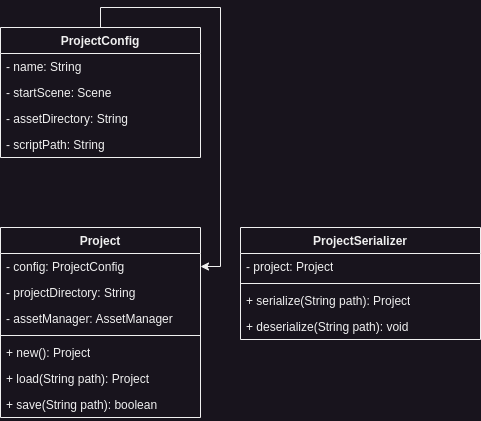

The diagram above was exported from draw.io. Its source (the exported page's mxGraphModel, read from the mxfile embedded in the PNG):
<mxGraphModel dx="474" dy="1862" grid="1" gridSize="10" guides="1" tooltips="1" connect="1" arrows="1" fold="1" page="1" pageScale="1" pageWidth="850" pageHeight="1100" math="0" shadow="0">
  <root>
    <mxCell id="0" />
    <mxCell id="1" parent="0" />
    <mxCell id="olxPqgxbNdtY_Nt44DeH-1" value="Project" style="swimlane;fontStyle=1;align=center;verticalAlign=top;childLayout=stackLayout;horizontal=1;startSize=26;horizontalStack=0;resizeParent=1;resizeParentMax=0;resizeLast=0;collapsible=1;marginBottom=0;whiteSpace=wrap;html=1;" vertex="1" parent="1">
      <mxGeometry x="40" y="200" width="200" height="190" as="geometry" />
    </mxCell>
    <mxCell id="olxPqgxbNdtY_Nt44DeH-19" value="- config: ProjectConfig" style="text;strokeColor=none;fillColor=none;align=left;verticalAlign=top;spacingLeft=4;spacingRight=4;overflow=hidden;rotatable=0;points=[[0,0.5],[1,0.5]];portConstraint=eastwest;whiteSpace=wrap;html=1;" vertex="1" parent="olxPqgxbNdtY_Nt44DeH-1">
      <mxGeometry y="26" width="200" height="26" as="geometry" />
    </mxCell>
    <mxCell id="olxPqgxbNdtY_Nt44DeH-20" value="- projectDirectory: String" style="text;strokeColor=none;fillColor=none;align=left;verticalAlign=top;spacingLeft=4;spacingRight=4;overflow=hidden;rotatable=0;points=[[0,0.5],[1,0.5]];portConstraint=eastwest;whiteSpace=wrap;html=1;" vertex="1" parent="olxPqgxbNdtY_Nt44DeH-1">
      <mxGeometry y="52" width="200" height="26" as="geometry" />
    </mxCell>
    <mxCell id="olxPqgxbNdtY_Nt44DeH-2" value="- assetManager: AssetManager" style="text;strokeColor=none;fillColor=none;align=left;verticalAlign=top;spacingLeft=4;spacingRight=4;overflow=hidden;rotatable=0;points=[[0,0.5],[1,0.5]];portConstraint=eastwest;whiteSpace=wrap;html=1;" vertex="1" parent="olxPqgxbNdtY_Nt44DeH-1">
      <mxGeometry y="78" width="200" height="26" as="geometry" />
    </mxCell>
    <mxCell id="olxPqgxbNdtY_Nt44DeH-3" value="" style="line;strokeWidth=1;fillColor=none;align=left;verticalAlign=middle;spacingTop=-1;spacingLeft=3;spacingRight=3;rotatable=0;labelPosition=right;points=[];portConstraint=eastwest;strokeColor=inherit;" vertex="1" parent="olxPqgxbNdtY_Nt44DeH-1">
      <mxGeometry y="104" width="200" height="8" as="geometry" />
    </mxCell>
    <mxCell id="olxPqgxbNdtY_Nt44DeH-16" value="+ new(): Project" style="text;strokeColor=none;fillColor=none;align=left;verticalAlign=top;spacingLeft=4;spacingRight=4;overflow=hidden;rotatable=0;points=[[0,0.5],[1,0.5]];portConstraint=eastwest;whiteSpace=wrap;html=1;" vertex="1" parent="olxPqgxbNdtY_Nt44DeH-1">
      <mxGeometry y="112" width="200" height="26" as="geometry" />
    </mxCell>
    <mxCell id="olxPqgxbNdtY_Nt44DeH-17" value="+ load(String path): Project" style="text;strokeColor=none;fillColor=none;align=left;verticalAlign=top;spacingLeft=4;spacingRight=4;overflow=hidden;rotatable=0;points=[[0,0.5],[1,0.5]];portConstraint=eastwest;whiteSpace=wrap;html=1;" vertex="1" parent="olxPqgxbNdtY_Nt44DeH-1">
      <mxGeometry y="138" width="200" height="26" as="geometry" />
    </mxCell>
    <mxCell id="olxPqgxbNdtY_Nt44DeH-4" value="+ save(String path): boolean" style="text;strokeColor=none;fillColor=none;align=left;verticalAlign=top;spacingLeft=4;spacingRight=4;overflow=hidden;rotatable=0;points=[[0,0.5],[1,0.5]];portConstraint=eastwest;whiteSpace=wrap;html=1;" vertex="1" parent="olxPqgxbNdtY_Nt44DeH-1">
      <mxGeometry y="164" width="200" height="26" as="geometry" />
    </mxCell>
    <mxCell id="olxPqgxbNdtY_Nt44DeH-5" value="ProjectSerializer" style="swimlane;fontStyle=1;align=center;verticalAlign=top;childLayout=stackLayout;horizontal=1;startSize=26;horizontalStack=0;resizeParent=1;resizeParentMax=0;resizeLast=0;collapsible=1;marginBottom=0;whiteSpace=wrap;html=1;" vertex="1" parent="1">
      <mxGeometry x="280" y="200" width="240" height="112" as="geometry" />
    </mxCell>
    <mxCell id="olxPqgxbNdtY_Nt44DeH-6" value="- project: Project" style="text;strokeColor=none;fillColor=none;align=left;verticalAlign=top;spacingLeft=4;spacingRight=4;overflow=hidden;rotatable=0;points=[[0,0.5],[1,0.5]];portConstraint=eastwest;whiteSpace=wrap;html=1;" vertex="1" parent="olxPqgxbNdtY_Nt44DeH-5">
      <mxGeometry y="26" width="240" height="26" as="geometry" />
    </mxCell>
    <mxCell id="olxPqgxbNdtY_Nt44DeH-7" value="" style="line;strokeWidth=1;fillColor=none;align=left;verticalAlign=middle;spacingTop=-1;spacingLeft=3;spacingRight=3;rotatable=0;labelPosition=right;points=[];portConstraint=eastwest;strokeColor=inherit;" vertex="1" parent="olxPqgxbNdtY_Nt44DeH-5">
      <mxGeometry y="52" width="240" height="8" as="geometry" />
    </mxCell>
    <mxCell id="olxPqgxbNdtY_Nt44DeH-8" value="+ serialize(String path): Project" style="text;strokeColor=none;fillColor=none;align=left;verticalAlign=top;spacingLeft=4;spacingRight=4;overflow=hidden;rotatable=0;points=[[0,0.5],[1,0.5]];portConstraint=eastwest;whiteSpace=wrap;html=1;" vertex="1" parent="olxPqgxbNdtY_Nt44DeH-5">
      <mxGeometry y="60" width="240" height="26" as="geometry" />
    </mxCell>
    <mxCell id="olxPqgxbNdtY_Nt44DeH-22" value="+ deserialize(String path): void" style="text;strokeColor=none;fillColor=none;align=left;verticalAlign=top;spacingLeft=4;spacingRight=4;overflow=hidden;rotatable=0;points=[[0,0.5],[1,0.5]];portConstraint=eastwest;whiteSpace=wrap;html=1;" vertex="1" parent="olxPqgxbNdtY_Nt44DeH-5">
      <mxGeometry y="86" width="240" height="26" as="geometry" />
    </mxCell>
    <mxCell id="olxPqgxbNdtY_Nt44DeH-21" style="edgeStyle=orthogonalEdgeStyle;rounded=0;orthogonalLoop=1;jettySize=auto;html=1;exitX=0.5;exitY=0;exitDx=0;exitDy=0;entryX=1;entryY=0.5;entryDx=0;entryDy=0;" edge="1" parent="1" source="olxPqgxbNdtY_Nt44DeH-9" target="olxPqgxbNdtY_Nt44DeH-19">
      <mxGeometry relative="1" as="geometry" />
    </mxCell>
    <mxCell id="olxPqgxbNdtY_Nt44DeH-9" value="ProjectConfig" style="swimlane;fontStyle=1;align=center;verticalAlign=top;childLayout=stackLayout;horizontal=1;startSize=26;horizontalStack=0;resizeParent=1;resizeParentMax=0;resizeLast=0;collapsible=1;marginBottom=0;whiteSpace=wrap;html=1;" vertex="1" parent="1">
      <mxGeometry x="40" width="200" height="130" as="geometry" />
    </mxCell>
    <mxCell id="olxPqgxbNdtY_Nt44DeH-10" value="- name: String" style="text;strokeColor=none;fillColor=none;align=left;verticalAlign=top;spacingLeft=4;spacingRight=4;overflow=hidden;rotatable=0;points=[[0,0.5],[1,0.5]];portConstraint=eastwest;whiteSpace=wrap;html=1;" vertex="1" parent="olxPqgxbNdtY_Nt44DeH-9">
      <mxGeometry y="26" width="200" height="26" as="geometry" />
    </mxCell>
    <mxCell id="olxPqgxbNdtY_Nt44DeH-13" value="- startScene: Scene" style="text;strokeColor=none;fillColor=none;align=left;verticalAlign=top;spacingLeft=4;spacingRight=4;overflow=hidden;rotatable=0;points=[[0,0.5],[1,0.5]];portConstraint=eastwest;whiteSpace=wrap;html=1;" vertex="1" parent="olxPqgxbNdtY_Nt44DeH-9">
      <mxGeometry y="52" width="200" height="26" as="geometry" />
    </mxCell>
    <mxCell id="olxPqgxbNdtY_Nt44DeH-14" value="- assetDirectory: String" style="text;strokeColor=none;fillColor=none;align=left;verticalAlign=top;spacingLeft=4;spacingRight=4;overflow=hidden;rotatable=0;points=[[0,0.5],[1,0.5]];portConstraint=eastwest;whiteSpace=wrap;html=1;" vertex="1" parent="olxPqgxbNdtY_Nt44DeH-9">
      <mxGeometry y="78" width="200" height="26" as="geometry" />
    </mxCell>
    <mxCell id="olxPqgxbNdtY_Nt44DeH-15" value="- scriptPath: String" style="text;strokeColor=none;fillColor=none;align=left;verticalAlign=top;spacingLeft=4;spacingRight=4;overflow=hidden;rotatable=0;points=[[0,0.5],[1,0.5]];portConstraint=eastwest;whiteSpace=wrap;html=1;" vertex="1" parent="olxPqgxbNdtY_Nt44DeH-9">
      <mxGeometry y="104" width="200" height="26" as="geometry" />
    </mxCell>
  </root>
</mxGraphModel>